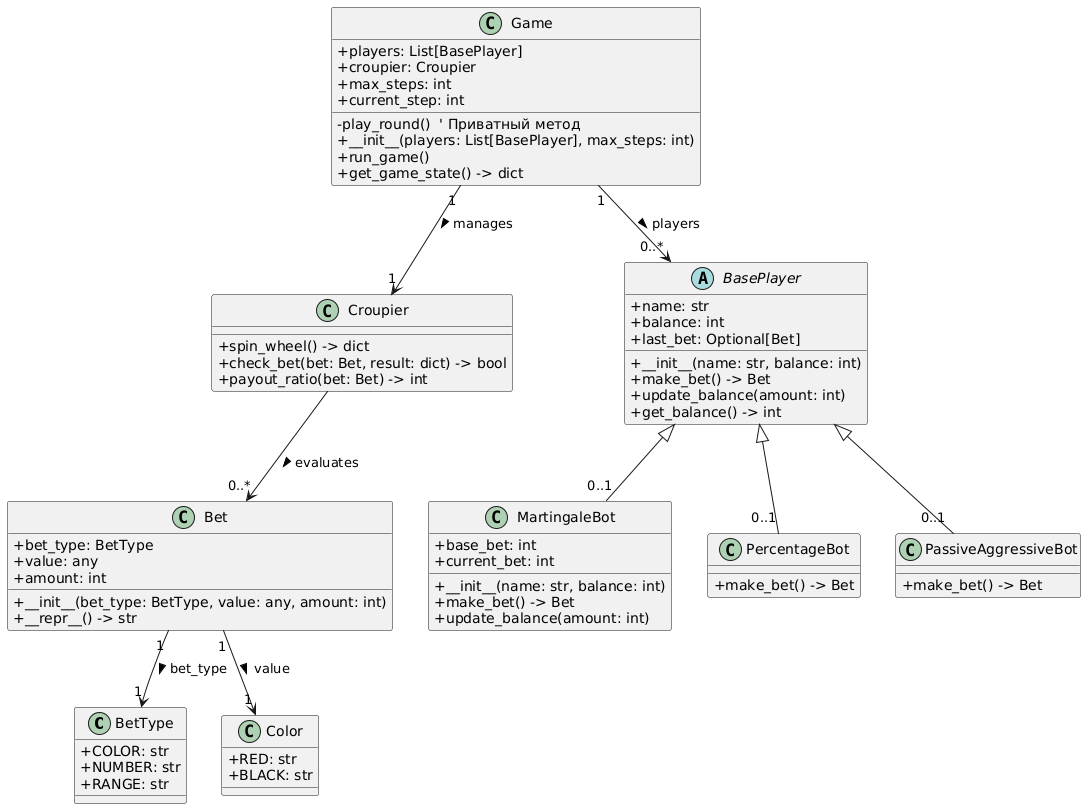

The diagram above was rendered by PlantUML. Its source (embedded in the PNG):
@startuml
skinparam classAttributeIconSize 0

class BetType {
    +COLOR: str
    +NUMBER: str
    +RANGE: str
}

class Color {
    +RED: str
    +BLACK: str
}

class Bet {
    +bet_type: BetType
    +value: any
    +amount: int
    +__init__(bet_type: BetType, value: any, amount: int)
    +__repr__() -> str
}

class Croupier {
    +spin_wheel() -> dict
    +check_bet(bet: Bet, result: dict) -> bool
    +payout_ratio(bet: Bet) -> int
}

abstract class BasePlayer {
    +name: str
    +balance: int
    +last_bet: Optional[Bet]
    +__init__(name: str, balance: int)
    +make_bet() -> Bet
    +update_balance(amount: int)
    +get_balance() -> int
}

class MartingaleBot {
    +base_bet: int
    +current_bet: int
    +__init__(name: str, balance: int)
    +make_bet() -> Bet
    +update_balance(amount: int)
}

class PercentageBot {
    +make_bet() -> Bet
}

class PassiveAggressiveBot {
    +make_bet() -> Bet
}

class Game {
    +players: List[BasePlayer]
    +croupier: Croupier
    +max_steps: int
    +current_step: int
    -play_round()  ' Приватный метод
    +__init__(players: List[BasePlayer], max_steps: int)
    +run_game()
    +get_game_state() -> dict
}

Game "1" --> "1" Croupier : manages >
Game "1" --> "0..*" BasePlayer : players >
Croupier --> "0..*" Bet : evaluates >
Bet "1" --> "1" BetType : bet_type >
Bet "1" --> "1" Color : value >

BasePlayer <|-- "0..1" MartingaleBot
BasePlayer <|-- "0..1" PercentageBot
BasePlayer <|-- "0..1" PassiveAggressiveBot
@enduml